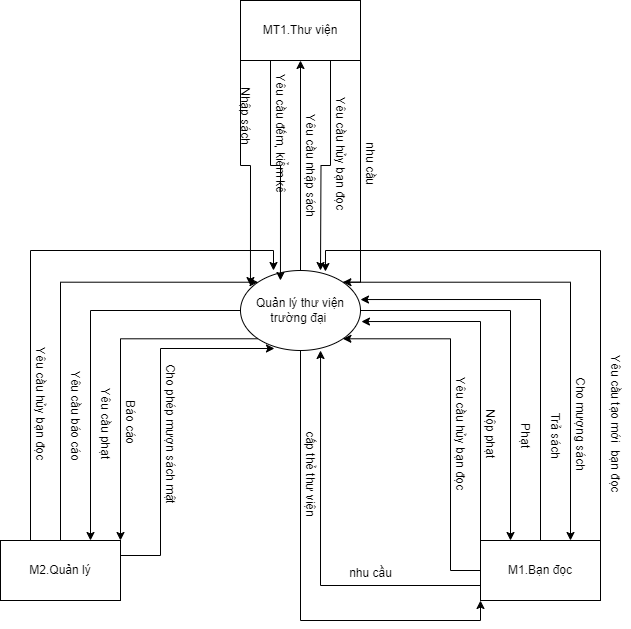

The diagram above was exported from draw.io. Its source (the exported page's mxGraphModel, read from the mxfile embedded in the PNG):
<mxGraphModel dx="1434" dy="854" grid="1" gridSize="10" guides="1" tooltips="1" connect="1" arrows="1" fold="1" page="1" pageScale="1" pageWidth="1169" pageHeight="1654" math="0" shadow="0">
  <root>
    <mxCell id="0" />
    <mxCell id="1" parent="0" />
    <mxCell id="ZzRV-1zygrJwGpyrktlc-5" style="edgeStyle=orthogonalEdgeStyle;rounded=0;orthogonalLoop=1;jettySize=auto;html=1;entryX=0.5;entryY=1;entryDx=0;entryDy=0;" parent="1" source="ZzRV-1zygrJwGpyrktlc-1" target="ZzRV-1zygrJwGpyrktlc-3" edge="1">
      <mxGeometry relative="1" as="geometry" />
    </mxCell>
    <mxCell id="ZzRV-1zygrJwGpyrktlc-7" style="edgeStyle=orthogonalEdgeStyle;rounded=0;orthogonalLoop=1;jettySize=auto;html=1;entryX=0.75;entryY=0;entryDx=0;entryDy=0;" parent="1" source="ZzRV-1zygrJwGpyrktlc-1" target="ZzRV-1zygrJwGpyrktlc-2" edge="1">
      <mxGeometry relative="1" as="geometry" />
    </mxCell>
    <mxCell id="ZzRV-1zygrJwGpyrktlc-9" style="edgeStyle=orthogonalEdgeStyle;rounded=0;orthogonalLoop=1;jettySize=auto;html=1;entryX=0.25;entryY=0;entryDx=0;entryDy=0;" parent="1" source="ZzRV-1zygrJwGpyrktlc-1" target="ZzRV-1zygrJwGpyrktlc-4" edge="1">
      <mxGeometry relative="1" as="geometry" />
    </mxCell>
    <mxCell id="ZzRV-1zygrJwGpyrktlc-16" style="edgeStyle=orthogonalEdgeStyle;rounded=0;orthogonalLoop=1;jettySize=auto;html=1;exitX=1;exitY=0;exitDx=0;exitDy=0;entryX=0.75;entryY=0;entryDx=0;entryDy=0;" parent="1" source="ZzRV-1zygrJwGpyrktlc-1" target="ZzRV-1zygrJwGpyrktlc-4" edge="1">
      <mxGeometry relative="1" as="geometry" />
    </mxCell>
    <mxCell id="ZzRV-1zygrJwGpyrktlc-18" style="edgeStyle=orthogonalEdgeStyle;rounded=0;orthogonalLoop=1;jettySize=auto;html=1;exitX=0;exitY=1;exitDx=0;exitDy=0;entryX=1;entryY=0;entryDx=0;entryDy=0;" parent="1" source="ZzRV-1zygrJwGpyrktlc-1" target="ZzRV-1zygrJwGpyrktlc-2" edge="1">
      <mxGeometry relative="1" as="geometry" />
    </mxCell>
    <mxCell id="ZzRV-1zygrJwGpyrktlc-28" style="edgeStyle=orthogonalEdgeStyle;rounded=0;orthogonalLoop=1;jettySize=auto;html=1;entryX=0;entryY=1;entryDx=0;entryDy=0;" parent="1" source="ZzRV-1zygrJwGpyrktlc-1" target="ZzRV-1zygrJwGpyrktlc-4" edge="1">
      <mxGeometry relative="1" as="geometry">
        <Array as="points">
          <mxPoint x="580" y="700" />
          <mxPoint x="760" y="700" />
        </Array>
      </mxGeometry>
    </mxCell>
    <mxCell id="ZzRV-1zygrJwGpyrktlc-1" value="Quản lý thư viện trường đại&amp;nbsp;" style="ellipse;whiteSpace=wrap;html=1;" parent="1" vertex="1">
      <mxGeometry x="520" y="350" width="120" height="80" as="geometry" />
    </mxCell>
    <mxCell id="ZzRV-1zygrJwGpyrktlc-20" style="edgeStyle=orthogonalEdgeStyle;rounded=0;orthogonalLoop=1;jettySize=auto;html=1;entryX=0;entryY=0;entryDx=0;entryDy=0;" parent="1" source="ZzRV-1zygrJwGpyrktlc-2" target="ZzRV-1zygrJwGpyrktlc-1" edge="1">
      <mxGeometry relative="1" as="geometry">
        <Array as="points">
          <mxPoint x="340" y="362" />
        </Array>
      </mxGeometry>
    </mxCell>
    <mxCell id="ZzRV-1zygrJwGpyrktlc-2" value="M2.Quản lý" style="rounded=0;whiteSpace=wrap;html=1;" parent="1" vertex="1">
      <mxGeometry x="280" y="620" width="120" height="60" as="geometry" />
    </mxCell>
    <mxCell id="ZzRV-1zygrJwGpyrktlc-32" style="edgeStyle=orthogonalEdgeStyle;rounded=0;orthogonalLoop=1;jettySize=auto;html=1;exitX=0.75;exitY=1;exitDx=0;exitDy=0;" parent="1" source="ZzRV-1zygrJwGpyrktlc-3" edge="1">
      <mxGeometry relative="1" as="geometry">
        <mxPoint x="600" y="350" as="targetPoint" />
      </mxGeometry>
    </mxCell>
    <mxCell id="ZzRV-1zygrJwGpyrktlc-41" style="edgeStyle=orthogonalEdgeStyle;rounded=0;orthogonalLoop=1;jettySize=auto;html=1;exitX=1;exitY=1;exitDx=0;exitDy=0;entryX=1;entryY=0;entryDx=0;entryDy=0;" parent="1" source="ZzRV-1zygrJwGpyrktlc-3" target="ZzRV-1zygrJwGpyrktlc-1" edge="1">
      <mxGeometry relative="1" as="geometry">
        <Array as="points">
          <mxPoint x="640" y="362" />
        </Array>
      </mxGeometry>
    </mxCell>
    <mxCell id="ZzRV-1zygrJwGpyrktlc-3" value="MT1.Thư viện" style="rounded=0;whiteSpace=wrap;html=1;" parent="1" vertex="1">
      <mxGeometry x="520" y="80" width="120" height="60" as="geometry" />
    </mxCell>
    <mxCell id="ZzRV-1zygrJwGpyrktlc-26" style="edgeStyle=orthogonalEdgeStyle;rounded=0;orthogonalLoop=1;jettySize=auto;html=1;entryX=1;entryY=1;entryDx=0;entryDy=0;" parent="1" source="ZzRV-1zygrJwGpyrktlc-4" target="ZzRV-1zygrJwGpyrktlc-1" edge="1">
      <mxGeometry relative="1" as="geometry">
        <Array as="points">
          <mxPoint x="730" y="650" />
          <mxPoint x="730" y="418" />
        </Array>
      </mxGeometry>
    </mxCell>
    <mxCell id="ZzRV-1zygrJwGpyrktlc-4" value="M1.Bạn đọc" style="rounded=0;whiteSpace=wrap;html=1;" parent="1" vertex="1">
      <mxGeometry x="760" y="620" width="120" height="60" as="geometry" />
    </mxCell>
    <mxCell id="ZzRV-1zygrJwGpyrktlc-6" value="Yêu cầu nhập sách" style="text;html=1;align=center;verticalAlign=middle;resizable=0;points=[];autosize=1;strokeColor=none;fillColor=none;rotation=90;" parent="1" vertex="1">
      <mxGeometry x="525" y="230" width="130" height="30" as="geometry" />
    </mxCell>
    <mxCell id="ZzRV-1zygrJwGpyrktlc-8" value="Yêu cầu phạt" style="text;html=1;align=center;verticalAlign=middle;resizable=0;points=[];autosize=1;strokeColor=none;fillColor=none;rotation=90;" parent="1" vertex="1">
      <mxGeometry x="340" y="488" width="90" height="30" as="geometry" />
    </mxCell>
    <mxCell id="ZzRV-1zygrJwGpyrktlc-11" value="Phạt" style="text;html=1;align=center;verticalAlign=middle;resizable=0;points=[];autosize=1;strokeColor=none;fillColor=none;rotation=90;" parent="1" vertex="1">
      <mxGeometry x="780" y="500" width="50" height="30" as="geometry" />
    </mxCell>
    <mxCell id="ZzRV-1zygrJwGpyrktlc-12" style="edgeStyle=orthogonalEdgeStyle;rounded=0;orthogonalLoop=1;jettySize=auto;html=1;exitX=0;exitY=0;exitDx=0;exitDy=0;entryX=1.008;entryY=0.638;entryDx=0;entryDy=0;entryPerimeter=0;" parent="1" source="ZzRV-1zygrJwGpyrktlc-4" target="ZzRV-1zygrJwGpyrktlc-1" edge="1">
      <mxGeometry relative="1" as="geometry" />
    </mxCell>
    <mxCell id="ZzRV-1zygrJwGpyrktlc-13" value="Nộp phạt" style="text;html=1;align=center;verticalAlign=middle;resizable=0;points=[];autosize=1;strokeColor=none;fillColor=none;rotation=90;" parent="1" vertex="1">
      <mxGeometry x="735" y="498" width="70" height="30" as="geometry" />
    </mxCell>
    <mxCell id="ZzRV-1zygrJwGpyrktlc-14" style="edgeStyle=orthogonalEdgeStyle;rounded=0;orthogonalLoop=1;jettySize=auto;html=1;entryX=1;entryY=0.363;entryDx=0;entryDy=0;entryPerimeter=0;" parent="1" source="ZzRV-1zygrJwGpyrktlc-4" target="ZzRV-1zygrJwGpyrktlc-1" edge="1">
      <mxGeometry relative="1" as="geometry">
        <Array as="points">
          <mxPoint x="820" y="379" />
        </Array>
      </mxGeometry>
    </mxCell>
    <mxCell id="ZzRV-1zygrJwGpyrktlc-15" value="Trả sách" style="text;html=1;align=center;verticalAlign=middle;resizable=0;points=[];autosize=1;strokeColor=none;fillColor=none;rotation=90;" parent="1" vertex="1">
      <mxGeometry x="800" y="500" width="70" height="30" as="geometry" />
    </mxCell>
    <mxCell id="ZzRV-1zygrJwGpyrktlc-17" value="Cho mượng sách" style="text;html=1;align=center;verticalAlign=middle;resizable=0;points=[];autosize=1;strokeColor=none;fillColor=none;rotation=90;" parent="1" vertex="1">
      <mxGeometry x="800" y="488" width="120" height="30" as="geometry" />
    </mxCell>
    <mxCell id="ZzRV-1zygrJwGpyrktlc-19" value="Báo cáo&amp;nbsp;" style="text;html=1;align=center;verticalAlign=middle;resizable=0;points=[];autosize=1;strokeColor=none;fillColor=none;rotation=90;" parent="1" vertex="1">
      <mxGeometry x="375" y="488" width="70" height="30" as="geometry" />
    </mxCell>
    <mxCell id="ZzRV-1zygrJwGpyrktlc-21" value="Yêu cầu báo cáo" style="text;html=1;align=center;verticalAlign=middle;resizable=0;points=[];autosize=1;strokeColor=none;fillColor=none;rotation=90;" parent="1" vertex="1">
      <mxGeometry x="300" y="480" width="110" height="30" as="geometry" />
    </mxCell>
    <mxCell id="ZzRV-1zygrJwGpyrktlc-22" style="edgeStyle=orthogonalEdgeStyle;rounded=0;orthogonalLoop=1;jettySize=auto;html=1;exitX=0.25;exitY=0;exitDx=0;exitDy=0;entryX=0.275;entryY=0;entryDx=0;entryDy=0;entryPerimeter=0;" parent="1" source="ZzRV-1zygrJwGpyrktlc-2" target="ZzRV-1zygrJwGpyrktlc-1" edge="1">
      <mxGeometry relative="1" as="geometry" />
    </mxCell>
    <mxCell id="ZzRV-1zygrJwGpyrktlc-23" value="Yêu cầu hủy bạn đọc" style="text;html=1;align=center;verticalAlign=middle;resizable=0;points=[];autosize=1;strokeColor=none;fillColor=none;rotation=90;" parent="1" vertex="1">
      <mxGeometry x="250" y="468" width="140" height="30" as="geometry" />
    </mxCell>
    <mxCell id="ZzRV-1zygrJwGpyrktlc-24" style="edgeStyle=orthogonalEdgeStyle;rounded=0;orthogonalLoop=1;jettySize=auto;html=1;exitX=1;exitY=0;exitDx=0;exitDy=0;entryX=0.708;entryY=0.013;entryDx=0;entryDy=0;entryPerimeter=0;" parent="1" source="ZzRV-1zygrJwGpyrktlc-4" target="ZzRV-1zygrJwGpyrktlc-1" edge="1">
      <mxGeometry relative="1" as="geometry" />
    </mxCell>
    <mxCell id="ZzRV-1zygrJwGpyrktlc-25" value="Yêu cầu tạo mới&amp;nbsp; bạn đọc" style="text;html=1;align=center;verticalAlign=middle;resizable=0;points=[];autosize=1;strokeColor=none;fillColor=none;rotation=90;" parent="1" vertex="1">
      <mxGeometry x="815" y="488" width="160" height="30" as="geometry" />
    </mxCell>
    <mxCell id="ZzRV-1zygrJwGpyrktlc-27" value="Yêu cầu hủy bạn đọc" style="text;html=1;align=center;verticalAlign=middle;resizable=0;points=[];autosize=1;strokeColor=none;fillColor=none;rotation=90;" parent="1" vertex="1">
      <mxGeometry x="670" y="498" width="140" height="30" as="geometry" />
    </mxCell>
    <mxCell id="ZzRV-1zygrJwGpyrktlc-29" value="cấp thẻ thư viện" style="text;html=1;align=center;verticalAlign=middle;resizable=0;points=[];autosize=1;strokeColor=none;fillColor=none;rotation=90;" parent="1" vertex="1">
      <mxGeometry x="535" y="538" width="110" height="30" as="geometry" />
    </mxCell>
    <mxCell id="ZzRV-1zygrJwGpyrktlc-33" value="Yêu cầu hủy bạn đọc" style="text;html=1;align=center;verticalAlign=middle;resizable=0;points=[];autosize=1;strokeColor=none;fillColor=none;rotation=90;" parent="1" vertex="1">
      <mxGeometry x="550" y="218" width="140" height="30" as="geometry" />
    </mxCell>
    <mxCell id="ZzRV-1zygrJwGpyrktlc-34" style="edgeStyle=orthogonalEdgeStyle;rounded=0;orthogonalLoop=1;jettySize=auto;html=1;exitX=0.25;exitY=1;exitDx=0;exitDy=0;entryX=0.333;entryY=0.125;entryDx=0;entryDy=0;entryPerimeter=0;" parent="1" source="ZzRV-1zygrJwGpyrktlc-3" target="ZzRV-1zygrJwGpyrktlc-1" edge="1">
      <mxGeometry relative="1" as="geometry" />
    </mxCell>
    <mxCell id="ZzRV-1zygrJwGpyrktlc-35" value="Yêu cầu đếm, kiểm kê" style="text;html=1;align=center;verticalAlign=middle;resizable=0;points=[];autosize=1;strokeColor=none;fillColor=none;rotation=90;" parent="1" vertex="1">
      <mxGeometry x="490" y="198" width="140" height="30" as="geometry" />
    </mxCell>
    <mxCell id="ZzRV-1zygrJwGpyrktlc-36" style="edgeStyle=orthogonalEdgeStyle;rounded=0;orthogonalLoop=1;jettySize=auto;html=1;exitX=0;exitY=1;exitDx=0;exitDy=0;entryX=0.083;entryY=0.188;entryDx=0;entryDy=0;entryPerimeter=0;" parent="1" source="ZzRV-1zygrJwGpyrktlc-3" target="ZzRV-1zygrJwGpyrktlc-1" edge="1">
      <mxGeometry relative="1" as="geometry" />
    </mxCell>
    <mxCell id="ZzRV-1zygrJwGpyrktlc-37" value="Nhập sách" style="text;html=1;align=center;verticalAlign=middle;resizable=0;points=[];autosize=1;strokeColor=none;fillColor=none;rotation=90;" parent="1" vertex="1">
      <mxGeometry x="485" y="180" width="80" height="30" as="geometry" />
    </mxCell>
    <mxCell id="ZzRV-1zygrJwGpyrktlc-39" style="edgeStyle=orthogonalEdgeStyle;rounded=0;orthogonalLoop=1;jettySize=auto;html=1;exitX=0;exitY=0.75;exitDx=0;exitDy=0;entryX=0.667;entryY=1;entryDx=0;entryDy=0;entryPerimeter=0;" parent="1" source="ZzRV-1zygrJwGpyrktlc-4" target="ZzRV-1zygrJwGpyrktlc-1" edge="1">
      <mxGeometry relative="1" as="geometry" />
    </mxCell>
    <mxCell id="ZzRV-1zygrJwGpyrktlc-40" value="nhu cầu" style="text;html=1;align=center;verticalAlign=middle;resizable=0;points=[];autosize=1;strokeColor=none;fillColor=none;" parent="1" vertex="1">
      <mxGeometry x="615" y="638" width="70" height="30" as="geometry" />
    </mxCell>
    <mxCell id="ZzRV-1zygrJwGpyrktlc-42" value="nhu cầu" style="text;html=1;align=center;verticalAlign=middle;resizable=0;points=[];autosize=1;strokeColor=none;fillColor=none;rotation=90;" parent="1" vertex="1">
      <mxGeometry x="615" y="228" width="70" height="30" as="geometry" />
    </mxCell>
    <mxCell id="ZzRV-1zygrJwGpyrktlc-43" style="edgeStyle=orthogonalEdgeStyle;rounded=0;orthogonalLoop=1;jettySize=auto;html=1;exitX=1;exitY=0.25;exitDx=0;exitDy=0;entryX=0.283;entryY=0.975;entryDx=0;entryDy=0;entryPerimeter=0;" parent="1" source="ZzRV-1zygrJwGpyrktlc-2" target="ZzRV-1zygrJwGpyrktlc-1" edge="1">
      <mxGeometry relative="1" as="geometry">
        <Array as="points">
          <mxPoint x="440" y="635" />
          <mxPoint x="440" y="428" />
        </Array>
      </mxGeometry>
    </mxCell>
    <mxCell id="ZzRV-1zygrJwGpyrktlc-44" value="Cho phép mượn sách mật" style="text;html=1;align=center;verticalAlign=middle;resizable=0;points=[];autosize=1;strokeColor=none;fillColor=none;rotation=90;" parent="1" vertex="1">
      <mxGeometry x="370" y="498" width="160" height="30" as="geometry" />
    </mxCell>
  </root>
</mxGraphModel>